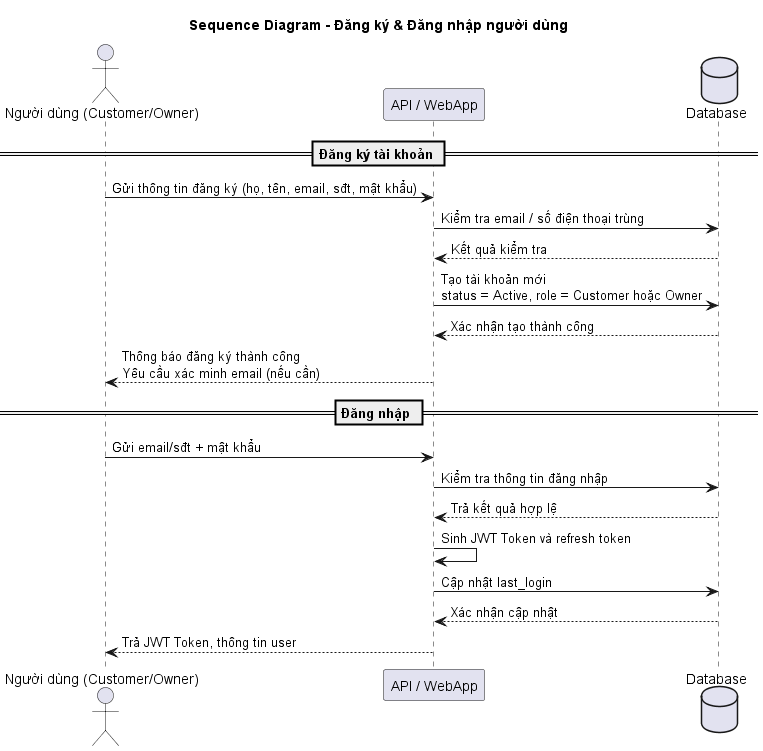

The diagram above was rendered by PlantUML. Its source (embedded in the PNG):
@startuml
title Sequence Diagram - Đăng ký & Đăng nhập người dùng

actor "Người dùng (Customer/Owner)" as U
participant "API / WebApp" as API
database "Database" as DB

== Đăng ký tài khoản ==
U -> API: Gửi thông tin đăng ký (họ, tên, email, sđt, mật khẩu)
API -> DB: Kiểm tra email / số điện thoại trùng
DB --> API: Kết quả kiểm tra
API -> DB: Tạo tài khoản mới\nstatus = Active, role = Customer hoặc Owner
DB --> API: Xác nhận tạo thành công
API --> U: Thông báo đăng ký thành công\nYêu cầu xác minh email (nếu cần)

== Đăng nhập ==
U -> API: Gửi email/sđt + mật khẩu
API -> DB: Kiểm tra thông tin đăng nhập
DB --> API: Trả kết quả hợp lệ
API -> API: Sinh JWT Token và refresh token
API -> DB: Cập nhật last_login
DB --> API: Xác nhận cập nhật
API --> U: Trả JWT Token, thông tin user

@enduml